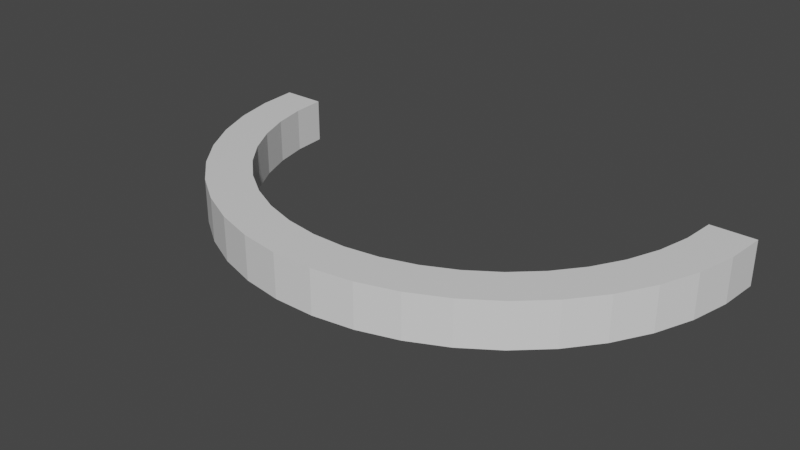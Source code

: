 # Source: curve.blend  (saved by Blender 2.93.20; exported with 4.5.12 LTS)
import bpy
from mathutils import Matrix  # noqa: F401  (used for matrix-valued properties, if any)

bpy.ops.wm.read_factory_settings(use_empty=True)
scene = bpy.context.scene
scene.name = 'Scene'

# ---- collections
col_collection = bpy.data.collections.new('Collection'); scene.collection.children.link(col_collection)

# ---- materials (node trees are filled in below, after node groups)
mat_material = bpy.data.materials.new('Material')
mat_material.alpha_threshold = 0.0
mat_material.use_transparent_shadow = False
mat_material.line_color = (0.0, 0.0, 0.0, 1.0)

# ---- material node trees
mat_material.use_nodes = True; mat_material.node_tree.nodes.clear()
_N = mat_material.node_tree.nodes; _L = mat_material.node_tree.links
n0 = _N.new('ShaderNodeOutputMaterial'); n0.name = 'Material Output'; n0.location = (300, 300)
n1 = _N.new('ShaderNodeBsdfPrincipled'); n1.name = 'Principled BSDF'; n1.location = (10, 300)
n1.distribution = 'GGX'
n1.subsurface_method = 'BURLEY'
n1.inputs[2].default_value = 0.4
n1.inputs[3].default_value = 1.45
n1.inputs[27].default_value = (0.0, 0.0, 0.0, 1.0)
n1.inputs[28].default_value = 1.0
_L.new(n1.outputs[0], n0.inputs[0])
n0.is_active_output = True

# ---- world
world_world = bpy.data.worlds.new('World'); scene.world = world_world
world_world.use_nodes = True; world_world.node_tree.nodes.clear()
_N = world_world.node_tree.nodes; _L = world_world.node_tree.links
n0 = _N.new('ShaderNodeOutputWorld'); n0.name = 'World Output'; n0.location = (300, 300)
n1 = _N.new('ShaderNodeBackground'); n1.name = 'Background'; n1.location = (10, 300)
n1.inputs[0].default_value = (0.05088, 0.05088, 0.05088, 1.0)
_L.new(n1.outputs[0], n0.inputs[0])
n0.is_active_output = True
world_world.color = (0.05088, 0.05088, 0.05088)
world_world.use_sun_shadow = False
world_world.sun_shadow_jitter_overblur = 0.0

# ---- meshes
me_cube = bpy.data.meshes.new('Cube')
me_cube.from_pydata([(1.0, 1.0, 1.0), (1.0, 1.0, -1.0), (1.0, -1.0, 1.0), (1.0, -1.0, -1.0), (-1.0, 1.0, 1.0), (-1.0, 1.0, -1.0), (-1.0, -1.0, 1.0), (-1.0, -1.0, -1.0), (0.9045, 1.0, -1.0), (0.8093, 1.0, -1.0), (0.7141, 1.0, -1.0), (0.6188, 1.0, -1.0), (0.5236, 1.0, -1.0), (0.4283, 1.0, -1.0), (0.3331, 1.0, -1.0), (0.2379, 1.0, -1.0), (0.1426, 1.0, -1.0), (0.04739, 1.0, -1.0), (-0.04784, 1.0, -1.0), (-0.1431, 1.0, -1.0), (-0.2383, 1.0, -1.0), (-0.3336, 1.0, -1.0), (-0.4288, 1.0, -1.0), (-0.524, 1.0, -1.0), (-0.6193, 1.0, -1.0), (-0.7145, 1.0, -1.0), (-0.8097, 1.0, -1.0), (-0.905, 1.0, -1.0), (0.9045, -1.0, 1.0), (0.8093, -1.0, 1.0), (0.7141, -1.0, 1.0), (0.6188, -1.0, 1.0), (0.5236, -1.0, 1.0), (0.4283, -1.0, 1.0), (0.3331, -1.0, 1.0), (0.2379, -1.0, 1.0), (0.1426, -1.0, 1.0), (0.04739, -1.0, 1.0), (-0.04784, -1.0, 1.0), (-0.1431, -1.0, 1.0), (-0.2383, -1.0, 1.0), (-0.3336, -1.0, 1.0), (-0.4288, -1.0, 1.0), (-0.524, -1.0, 1.0), (-0.6193, -1.0, 1.0), (-0.7145, -1.0, 1.0), (-0.8097, -1.0, 1.0), (-0.905, -1.0, 1.0), (-0.905, -1.0, -1.0), (-0.8097, -1.0, -1.0), (-0.7145, -1.0, -1.0), (-0.6193, -1.0, -1.0), (-0.524, -1.0, -1.0), (-0.4288, -1.0, -1.0), (-0.3336, -1.0, -1.0), (-0.2383, -1.0, -1.0), (-0.1431, -1.0, -1.0), (-0.04784, -1.0, -1.0), (0.04739, -1.0, -1.0), (0.1426, -1.0, -1.0), (0.2379, -1.0, -1.0), (0.3331, -1.0, -1.0), (0.4283, -1.0, -1.0), (0.5236, -1.0, -1.0), (0.6188, -1.0, -1.0), (0.7141, -1.0, -1.0), (0.8093, -1.0, -1.0), (0.9045, -1.0, -1.0), (-0.905, 1.0, 1.0), (-0.8097, 1.0, 1.0), (-0.7145, 1.0, 1.0), (-0.6193, 1.0, 1.0), (-0.524, 1.0, 1.0), (-0.4288, 1.0, 1.0), (-0.3336, 1.0, 1.0), (-0.2383, 1.0, 1.0), (-0.1431, 1.0, 1.0), (-0.04784, 1.0, 1.0), (0.04739, 1.0, 1.0), (0.1426, 1.0, 1.0), (0.2379, 1.0, 1.0), (0.3331, 1.0, 1.0), (0.4283, 1.0, 1.0), (0.5236, 1.0, 1.0), (0.6188, 1.0, 1.0), (0.7141, 1.0, 1.0), (0.8093, 1.0, 1.0), (0.9045, 1.0, 1.0)], [], [(68, 4, 6, 47), (48, 47, 6, 7), (7, 6, 4, 5), (8, 1, 3, 67), (1, 0, 2, 3), (8, 87, 0, 1), (5, 4, 68, 27), (27, 68, 69, 26), (26, 69, 70, 25), (25, 70, 71, 24), (24, 71, 72, 23), (23, 72, 73, 22), (22, 73, 74, 21), (21, 74, 75, 20), (20, 75, 76, 19), (19, 76, 77, 18), (18, 77, 78, 17), (17, 78, 79, 16), (16, 79, 80, 15), (15, 80, 81, 14), (14, 81, 82, 13), (13, 82, 83, 12), (12, 83, 84, 11), (11, 84, 85, 10), (10, 85, 86, 9), (9, 86, 87, 8), (5, 27, 48, 7), (27, 26, 49, 48), (26, 25, 50, 49), (25, 24, 51, 50), (24, 23, 52, 51), (23, 22, 53, 52), (22, 21, 54, 53), (21, 20, 55, 54), (20, 19, 56, 55), (19, 18, 57, 56), (18, 17, 58, 57), (17, 16, 59, 58), (16, 15, 60, 59), (15, 14, 61, 60), (14, 13, 62, 61), (13, 12, 63, 62), (12, 11, 64, 63), (11, 10, 65, 64), (10, 9, 66, 65), (9, 8, 67, 66), (3, 2, 28, 67), (67, 28, 29, 66), (66, 29, 30, 65), (65, 30, 31, 64), (64, 31, 32, 63), (63, 32, 33, 62), (62, 33, 34, 61), (61, 34, 35, 60), (60, 35, 36, 59), (59, 36, 37, 58), (58, 37, 38, 57), (57, 38, 39, 56), (56, 39, 40, 55), (55, 40, 41, 54), (54, 41, 42, 53), (53, 42, 43, 52), (52, 43, 44, 51), (51, 44, 45, 50), (50, 45, 46, 49), (49, 46, 47, 48), (0, 87, 28, 2), (87, 86, 29, 28), (86, 85, 30, 29), (85, 84, 31, 30), (84, 83, 32, 31), (83, 82, 33, 32), (82, 81, 34, 33), (81, 80, 35, 34), (80, 79, 36, 35), (79, 78, 37, 36), (78, 77, 38, 37), (77, 76, 39, 38), (76, 75, 40, 39), (75, 74, 41, 40), (74, 73, 42, 41), (73, 72, 43, 42), (72, 71, 44, 43), (71, 70, 45, 44), (70, 69, 46, 45), (69, 68, 47, 46)])
_uv = me_cube.uv_layers.new(name='UVMap')
_uv.uv.foreach_set('vector', [0.8631, 0.5, 0.875, 0.5, 0.875, 0.75, 0.8631, 0.75, 0.375, 0.9881, 0.625, 0.9881, 0.625, 1.0, 0.375, 1.0, 0.375, 0.0, 0.625, 0.0, 0.625, 0.25, 0.375, 0.25, 0.3631, 0.5, 0.375, 0.5, 0.375, 0.75, 0.3631, 0.75, 0.375, 0.5, 0.625, 0.5, 0.625, 0.75, 0.375, 0.75, 0.375, 0.4881, 0.625, 0.4881, 0.625, 0.5, 0.375, 0.5, 0.375, 0.25, 0.625, 0.25, 0.625, 0.2619, 0.375, 0.2619, 0.375, 0.2619, 0.625, 0.2619, 0.625, 0.2738, 0.375, 0.2738, 0.375, 0.2738, 0.625, 0.2738, 0.625, 0.2857, 0.375, 0.2857, 0.375, 0.2857, 0.625, 0.2857, 0.625, 0.2976, 0.375, 0.2976, 0.375, 0.2976, 0.625, 0.2976, 0.625, 0.3095, 0.375, 0.3095, 0.375, 0.3095, 0.625, 0.3095, 0.625, 0.3214, 0.375, 0.3214, 0.375, 0.3214, 0.625, 0.3214, 0.625, 0.3333, 0.375, 0.3333, 0.375, 0.3333, 0.625, 0.3333, 0.625, 0.3452, 0.375, 0.3452, 0.375, 0.3452, 0.625, 0.3452, 0.625, 0.3571, 0.375, 0.3571, 0.375, 0.3571, 0.625, 0.3571, 0.625, 0.369, 0.375, 0.369, 0.375, 0.369, 0.625, 0.369, 0.625, 0.3809, 0.375, 0.3809, 0.375, 0.3809, 0.625, 0.3809, 0.625, 0.3928, 0.375, 0.3928, 0.375, 0.3928, 0.625, 0.3928, 0.625, 0.4047, 0.375, 0.4047, 0.375, 0.4047, 0.625, 0.4047, 0.625, 0.4166, 0.375, 0.4166, 0.375, 0.4166, 0.625, 0.4166, 0.625, 0.4285, 0.375, 0.4285, 0.375, 0.4285, 0.625, 0.4285, 0.625, 0.4404, 0.375, 0.4404, 0.375, 0.4404, 0.625, 0.4404, 0.625, 0.4524, 0.375, 0.4524, 0.375, 0.4524, 0.625, 0.4524, 0.625, 0.4643, 0.375, 0.4643, 0.375, 0.4643, 0.625, 0.4643, 0.625, 0.4762, 0.375, 0.4762, 0.375, 0.4762, 0.625, 0.4762, 0.625, 0.4881, 0.375, 0.4881, 0.125, 0.5, 0.1369, 0.5, 0.1369, 0.75, 0.125, 0.75, 0.1369, 0.5, 0.1488, 0.5, 0.1488, 0.75, 0.1369, 0.75, 0.1488, 0.5, 0.1607, 0.5, 0.1607, 0.75, 0.1488, 0.75, 0.1607, 0.5, 0.1726, 0.5, 0.1726, 0.75, 0.1607, 0.75, 0.1726, 0.5, 0.1845, 0.5, 0.1845, 0.75, 0.1726, 0.75, 0.1845, 0.5, 0.1964, 0.5, 0.1964, 0.75, 0.1845, 0.75, 0.1964, 0.5, 0.2083, 0.5, 0.2083, 0.75, 0.1964, 0.75, 0.2083, 0.5, 0.2202, 0.5, 0.2202, 0.75, 0.2083, 0.75, 0.2202, 0.5, 0.2321, 0.5, 0.2321, 0.75, 0.2202, 0.75, 0.2321, 0.5, 0.244, 0.5, 0.244, 0.75, 0.2321, 0.75, 0.244, 0.5, 0.2559, 0.5, 0.2559, 0.75, 0.244, 0.75, 0.2559, 0.5, 0.2678, 0.5, 0.2678, 0.75, 0.2559, 0.75, 0.2678, 0.5, 0.2797, 0.5, 0.2797, 0.75, 0.2678, 0.75, 0.2797, 0.5, 0.2916, 0.5, 0.2916, 0.75, 0.2797, 0.75, 0.2916, 0.5, 0.3035, 0.5, 0.3035, 0.75, 0.2916, 0.75, 0.3035, 0.5, 0.3154, 0.5, 0.3154, 0.75, 0.3035, 0.75, 0.3154, 0.5, 0.3274, 0.5, 0.3274, 0.75, 0.3154, 0.75, 0.3274, 0.5, 0.3393, 0.5, 0.3393, 0.75, 0.3274, 0.75, 0.3393, 0.5, 0.3512, 0.5, 0.3512, 0.75, 0.3393, 0.75, 0.3512, 0.5, 0.3631, 0.5, 0.3631, 0.75, 0.3512, 0.75, 0.375, 0.75, 0.625, 0.75, 0.625, 0.7619, 0.375, 0.7619, 0.375, 0.7619, 0.625, 0.7619, 0.625, 0.7738, 0.375, 0.7738, 0.375, 0.7738, 0.625, 0.7738, 0.625, 0.7857, 0.375, 0.7857, 0.375, 0.7857, 0.625, 0.7857, 0.625, 0.7976, 0.375, 0.7976, 0.375, 0.7976, 0.625, 0.7976, 0.625, 0.8096, 0.375, 0.8096, 0.375, 0.8096, 0.625, 0.8096, 0.625, 0.8215, 0.375, 0.8215, 0.375, 0.8215, 0.625, 0.8215, 0.625, 0.8334, 0.375, 0.8334, 0.375, 0.8334, 0.625, 0.8334, 0.625, 0.8453, 0.375, 0.8453, 0.375, 0.8453, 0.625, 0.8453, 0.625, 0.8572, 0.375, 0.8572, 0.375, 0.8572, 0.625, 0.8572, 0.625, 0.8691, 0.375, 0.8691, 0.375, 0.8691, 0.625, 0.8691, 0.625, 0.881, 0.375, 0.881, 0.375, 0.881, 0.625, 0.881, 0.625, 0.8929, 0.375, 0.8929, 0.375, 0.8929, 0.625, 0.8929, 0.625, 0.9048, 0.375, 0.9048, 0.375, 0.9048, 0.625, 0.9048, 0.625, 0.9167, 0.375, 0.9167, 0.375, 0.9167, 0.625, 0.9167, 0.625, 0.9286, 0.375, 0.9286, 0.375, 0.9286, 0.625, 0.9286, 0.625, 0.9405, 0.375, 0.9405, 0.375, 0.9405, 0.625, 0.9405, 0.625, 0.9524, 0.375, 0.9524, 0.375, 0.9524, 0.625, 0.9524, 0.625, 0.9643, 0.375, 0.9643, 0.375, 0.9643, 0.625, 0.9643, 0.625, 0.9762, 0.375, 0.9762, 0.375, 0.9762, 0.625, 0.9762, 0.625, 0.9881, 0.375, 0.9881, 0.625, 0.5, 0.6369, 0.5, 0.6369, 0.75, 0.625, 0.75, 0.6369, 0.5, 0.6488, 0.5, 0.6488, 0.75, 0.6369, 0.75, 0.6488, 0.5, 0.6607, 0.5, 0.6607, 0.75, 0.6488, 0.75, 0.6607, 0.5, 0.6726, 0.5, 0.6726, 0.75, 0.6607, 0.75, 0.6726, 0.5, 0.6846, 0.5, 0.6846, 0.75, 0.6726, 0.75, 0.6846, 0.5, 0.6965, 0.5, 0.6965, 0.75, 0.6846, 0.75, 0.6965, 0.5, 0.7084, 0.5, 0.7084, 0.75, 0.6965, 0.75, 0.7084, 0.5, 0.7203, 0.5, 0.7203, 0.75, 0.7084, 0.75, 0.7203, 0.5, 0.7322, 0.5, 0.7322, 0.75, 0.7203, 0.75, 0.7322, 0.5, 0.7441, 0.5, 0.7441, 0.75, 0.7322, 0.75, 0.7441, 0.5, 0.756, 0.5, 0.756, 0.75, 0.7441, 0.75, 0.756, 0.5, 0.7679, 0.5, 0.7679, 0.75, 0.756, 0.75, 0.7679, 0.5, 0.7798, 0.5, 0.7798, 0.75, 0.7679, 0.75, 0.7798, 0.5, 0.7917, 0.5, 0.7917, 0.75, 0.7798, 0.75, 0.7917, 0.5, 0.8036, 0.5, 0.8036, 0.75, 0.7917, 0.75, 0.8036, 0.5, 0.8155, 0.5, 0.8155, 0.75, 0.8036, 0.75, 0.8155, 0.5, 0.8274, 0.5, 0.8274, 0.75, 0.8155, 0.75, 0.8274, 0.5, 0.8393, 0.5, 0.8393, 0.75, 0.8274, 0.75, 0.8393, 0.5, 0.8512, 0.5, 0.8512, 0.75, 0.8393, 0.75, 0.8512, 0.5, 0.8631, 0.5, 0.8631, 0.75, 0.8512, 0.75])
me_cube.materials.append(mat_material)
me_cube.use_remesh_preserve_volume = False
me_cube.use_remesh_preserve_attributes = False
me_cube.use_mirror_vertex_groups = False
me_cube.update()

# ---- objects
ob_cube = bpy.data.objects.new('Cube', me_cube)
ob_empty = bpy.data.objects.new('Empty', None)

# ---- transforms, parenting, visibility, modifiers, constraints
ob_cube.location = (0.0, 0.0, 0.0)
ob_cube.scale = (10.0, 1.0, 1.0)
ob_cube.lock_rotations_4d = False
ob_cube.empty_display_type = 'ARROWS'
ob_cube.lineart.crease_threshold = 0.0
_m = ob_cube.modifiers.new('SimpleDeform', 'SIMPLE_DEFORM')
_m.deform_method = 'BEND'
_m.deform_axis = 'Z'
_m.origin = ob_empty
_m.factor = 3.142
_m.angle = 3.142
ob_empty.location = (0.0, 5.0, 0.0)
ob_empty.empty_display_type = 'ARROWS'

# ---- collection membership
col_collection.objects.link(ob_cube)
col_collection.objects.link(ob_empty)

# ---- scene / render settings (as saved in the file)
scene.frame_start = 1; scene.frame_end = 250; scene.frame_set(1)
scene.render.engine = 'BLENDER_EEVEE_NEXT'
scene.cycles.use_denoising = False
scene.cycles.samples = 128
scene.cycles.sampling_pattern = 'TABULATED_SOBOL'
scene.cycles.use_adaptive_sampling = False
scene.cycles.use_light_tree = False
scene.view_settings.view_transform = 'Filmic'
bpy.context.view_layer.update()

# ---- added for rendering (the .blend has no active camera and no usable light): camera, sun
cam_auto = bpy.data.cameras.new('AutoCamera')
cam_auto.lens = 50.0
cam_auto.sensor_width = 36.0
cam_auto.clip_end = 1000.0
ob_auto_camera = bpy.data.objects.new('AutoCamera', cam_auto)
scene.collection.objects.link(ob_auto_camera)
ob_auto_camera.location = (25.6367, -25.5638, 20.5094)
ob_auto_camera.rotation_euler = (1.09748, -7.21219e-08, 0.694738)
scene.camera = ob_auto_camera
light_auto_sun = bpy.data.lights.new('AutoSun', 'SUN')
light_auto_sun.energy = 3.0
light_auto_sun.angle = 0.0523599
ob_auto_sun = bpy.data.objects.new('AutoSun', light_auto_sun)
scene.collection.objects.link(ob_auto_sun)
ob_auto_sun.rotation_euler = (0.872665, 0.174533, 0.523599)
bpy.context.view_layer.update()
